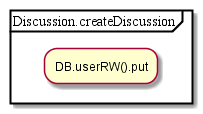

The diagram above was rendered by PlantUML. Its source (embedded in the PNG):
@startuml
partition Discussion.createDiscussion {
:DB.userRW().put;
}
@enduml